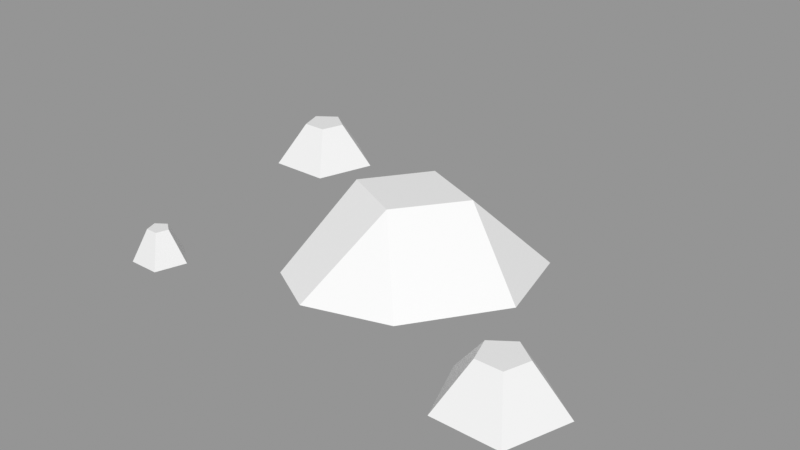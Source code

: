 # Source: Rocks_Round_s_2C_05.blend  (saved by Blender 3.0.42; exported with 4.5.12 LTS)
import bpy
from mathutils import Matrix  # noqa: F401  (used for matrix-valued properties, if any)

bpy.ops.wm.read_factory_settings(use_empty=True)
scene = bpy.context.scene
scene.name = 'Scene'

# ---- images (referenced by path relative to the original .blend; pixels are not part of the script)
import os
ASSET_DIR = os.environ.get("B2B_ASSET_DIR", "")  # directory of the original .blend (textures are referenced by path, not embedded)
HERE = os.path.dirname(os.path.abspath(__file__))  # packed textures are extracted next to this script under _unpacked/

def load_image(name, relpath, width, height, colorspace="sRGB"):
    """Load a texture the original file referenced (path relative to the .blend, or extracted next to this script)."""
    p = next((c for c in (os.path.join(HERE, relpath), os.path.join(ASSET_DIR, relpath)) if relpath and os.path.exists(c)), "")
    if p:
        img = bpy.data.images.load(p, check_existing=True)
        img.name = name
    else:  # same state as the original file: an image datablock whose file is absent (Cycles renders it pink)
        img = bpy.data.images.new(name, width, height)
        img.source = "FILE"
        img.filepath = "//" + (relpath or name)
    img.colorspace_settings.name = colorspace
    return img
img_rocks_texture_atlas_1024x1024_png = load_image('Rocks_Texture_Atlas_1024x1024.png', 'Rocks_Texture_Atlas_1024x1024.png', 1024, 1024, 'sRGB')

# ---- materials (node trees are filled in below, after node groups)
mat_rocks_090 = bpy.data.materials.new('Rocks.090')
mat_rocks_090.use_transparent_shadow = False
mat_rocks_090.diffuse_color = (1.0, 1.0, 1.0, 1.0)
mat_rocks_090.roughness = 0.69
mat_rocks_090.specular_intensity = 0.0
mat_material_080 = bpy.data.materials.new('Material.080')
mat_material_080.use_transparent_shadow = False
mat_material_080.roughness = 0.5

# ---- material node trees
mat_rocks_090.use_nodes = True; mat_rocks_090.node_tree.nodes.clear()
_N = mat_rocks_090.node_tree.nodes; _L = mat_rocks_090.node_tree.links
n0 = _N.new('ShaderNodeBsdfPrincipled'); n0.name = 'Principled BSDF'; n0.location = (10, 300)
n0.distribution = 'GGX'
n0.subsurface_method = 'RANDOM_WALK_SKIN'
n0.inputs[2].default_value = 0.69
n0.inputs[3].default_value = 1.45
n0.inputs[4].default_value = 0.0
n0.inputs[13].default_value = 0.0
n1 = _N.new('ShaderNodeOutputMaterial'); n1.name = 'Material Output'; n1.location = (300, 300)
n2 = _N.new('ShaderNodeNormalMap'); n2.name = 'Normal Map'; n2.location = (-300, -300)
n2.label = 'Normal/Map'
n3 = _N.new('ShaderNodeTexImage'); n3.name = 'Image Texture'; n3.location = (-300, 600)
n3.image = img_rocks_texture_atlas_1024x1024_png
_L.new(n0.outputs[0], n1.inputs[0])
_L.new(n2.outputs[0], n0.inputs[5])
_L.new(n3.outputs[0], n0.inputs[0])
n1.is_active_output = True
mat_material_080.use_nodes = True; mat_material_080.node_tree.nodes.clear()
_N = mat_material_080.node_tree.nodes; _L = mat_material_080.node_tree.links
n0 = _N.new('ShaderNodeBsdfPrincipled'); n0.name = 'Principled BSDF'; n0.location = (10, 300)
n0.distribution = 'GGX'
n0.subsurface_method = 'RANDOM_WALK_SKIN'
n0.inputs[3].default_value = 1.45
n0.inputs[27].default_value = (0.0, 0.0, 0.0, 1.0)
n0.inputs[28].default_value = 1.0
n1 = _N.new('ShaderNodeOutputMaterial'); n1.name = 'Material Output'; n1.location = (300, 300)
n2 = _N.new('ShaderNodeNormalMap'); n2.name = 'Normal Map'; n2.location = (-300, -300)
n2.label = 'Normal/Map'
n2.inputs[0].default_value = 0.0
_L.new(n0.outputs[0], n1.inputs[0])
_L.new(n2.outputs[0], n0.inputs[5])
n1.is_active_output = True

# ---- meshes
me_rocks_round_s_2c_05_003 = bpy.data.meshes.new('Rocks_Round_s_2C_05.003')
me_rocks_round_s_2c_05_003.from_pydata([(-0.7913, 0.08325, -0.5276), (-0.82, 0.08325, -0.4392), (-0.9129, 0.08325, -0.4392), (-0.9416, 0.08325, -0.5276), (-0.8665, 0.08325, -0.5822), (-0.6751, -0.0798, -0.5654), (-0.7482, -0.0798, -0.3404), (-0.9847, -0.0798, -0.3404), (-1.058, -0.0798, -0.5654), (-0.8665, -0.0798, -0.7044), (-0.7067, -0.07522, 0.4021), (-0.8085, -0.07522, 0.47), (-0.7652, -0.07522, 0.5834), (-0.6474, -0.07522, 0.5834), (-0.611, -0.07522, 0.4714), (-0.7063, 0.04431, 0.463), (-0.744, 0.04431, 0.4901), (-0.7295, 0.04431, 0.5342), (-0.6832, 0.04431, 0.5342), (-0.6689, 0.04431, 0.4902), (-0.02108, 0.1771, 0.0971), (-0.08956, 0.1771, -0.2463), (0.1551, 0.1771, -0.1414), (0.4243, -0.08129, -0.02293), (-0.2013, -0.08129, -0.3832), (0.0922, -0.09107, -0.466), (-0.2542, 0.1771, -0.01624), (-0.3257, -0.08129, 0.3024), (-0.4027, -0.08129, -0.09299), (0.1925, -0.08129, 0.3161), (-0.1235, -0.08129, 0.414), (0.3369, -0.09107, -0.3611), (0.6883, -0.07901, 0.2272), (0.4726, -0.07901, 0.3711), (0.5642, -0.07901, 0.6115), (0.8138, -0.07901, 0.6115), (0.891, -0.07901, 0.3741), (0.689, 0.08882, 0.3563), (0.6091, 0.08882, 0.4138), (0.64, 0.08882, 0.5072), (0.7381, 0.08882, 0.5072), (0.7683, 0.08882, 0.4139)], [], [(7, 2, 3, 8), (8, 3, 4, 9), (6, 1, 2, 7), (5, 0, 1, 6), (9, 4, 0, 5), (10, 15, 19, 14), (13, 18, 17, 12), (11, 16, 15, 10), (14, 19, 18, 13), (12, 17, 16, 11), (26, 20, 22, 21), (27, 30, 20, 26), (22, 20, 29, 23), (21, 25, 24), (23, 31, 22), (21, 22, 31, 25), (29, 20, 30), (27, 26, 28), (24, 28, 26, 21), (32, 37, 41, 36), (35, 40, 39, 34), (33, 38, 37, 32), (36, 41, 40, 35), (34, 39, 38, 33), (2, 1, 0), (39, 41, 37, 38), (17, 18, 19), (2, 0, 4, 3), (39, 40, 41), (17, 19, 15, 16), (6, 7, 8, 9), (9, 5, 6), (28, 24, 30, 27), (29, 30, 24, 25), (29, 25, 31, 23), (11, 10, 13, 12), (14, 13, 10), (33, 32, 35, 34), (36, 35, 32)])
me_rocks_round_s_2c_05_003.polygons.foreach_set('use_smooth', [True] * 39)
me_rocks_round_s_2c_05_003.polygons.foreach_set('material_index', [1, 1, 1, 1, 1, 1, 1, 1, 1, 1, 1, 1, 1, 1, 1, 1, 1, 1, 1, 1, 1, 1, 1, 1, 1, 1, 1, 1, 1, 1, 1, 1, 1, 1, 1, 1, 1, 1, 1])
_k = set([(0, 1), (0, 4), (0, 5), (1, 2), (1, 6), (2, 3), (2, 7), (3, 4), (3, 8), (4, 9), (5, 6), (5, 9), (6, 7), (7, 8), (8, 9), (10, 11), (10, 14), (10, 15), (11, 12), (11, 16), (12, 13), (12, 17), (13, 14), (13, 18), (14, 19), (15, 16), (15, 19), (16, 17), (17, 18), (18, 19), (20, 22), (20, 26), (20, 29), (20, 30), (21, 22), (21, 24), (21, 25), (21, 26), (22, 23), (22, 31), (23, 29), (23, 31), (24, 25), (24, 28), (24, 30), (25, 29), (25, 31), (26, 27), (26, 28), (27, 28), (27, 30), (29, 30), (32, 33), (32, 36), (32, 37), (33, 34), (33, 38), (34, 35), (34, 39), (35, 36), (35, 40), (36, 41), (37, 38), (37, 41), (38, 39), (39, 40), (40, 41)])
me_rocks_round_s_2c_05_003.attributes.new('sharp_edge', 'BOOLEAN', 'EDGE').data.foreach_set('value', [ (min(e.vertices), max(e.vertices)) in _k for e in me_rocks_round_s_2c_05_003.edges])
_uv = me_rocks_round_s_2c_05_003.uv_layers.new(name='UVMap')
_uv.uv.foreach_set('vector', [15.19, 2.934, 15.25, 3.175, 15.21, 3.254, 14.96, 3.239, 14.96, 3.239, 15.21, 3.254, 15.28, 3.313, 15.19, 3.547, 15.55, 3.049, 15.34, 3.184, 15.25, 3.175, 15.19, 2.934, 15.55, 3.428, 15.35, 3.27, 15.34, 3.184, 15.55, 3.049, 15.19, 3.547, 15.28, 3.313, 15.35, 3.27, 15.55, 3.428, 14.6, 3.541, 14.69, 3.285, 14.75, 3.251, 14.96, 3.428, 14.96, 3.041, 14.74, 3.189, 14.68, 3.187, 14.59, 2.941, 14.37, 3.239, 14.64, 3.238, 14.69, 3.285, 14.6, 3.541, 14.96, 3.428, 14.75, 3.251, 14.74, 3.189, 14.96, 3.041, 14.59, 2.941, 14.68, 3.187, 14.64, 3.238, 14.37, 3.239, 15.29, 2.764, 15.2, 2.665, 15.3, 2.54, 15.38, 2.657, 15.08, 2.933, 14.96, 2.804, 15.2, 2.665, 15.29, 2.764, 15.3, 2.54, 15.2, 2.665, 14.97, 2.546, 15.18, 2.328, 15.38, 2.657, 15.56, 2.49, 15.56, 2.722, 15.18, 2.328, 15.44, 2.337, 15.3, 2.54, 15.38, 2.657, 15.3, 2.54, 15.44, 2.337, 15.56, 2.49, 14.97, 2.546, 15.2, 2.665, 14.96, 2.804, 15.08, 2.933, 15.29, 2.764, 15.4, 2.928, 15.56, 2.722, 15.4, 2.928, 15.29, 2.764, 15.38, 2.657, 14.59, 2.941, 14.68, 2.702, 14.76, 2.659, 14.96, 2.825, 14.96, 2.429, 14.75, 2.567, 14.67, 2.559, 14.58, 2.328, 14.35, 2.631, 14.61, 2.631, 14.68, 2.702, 14.59, 2.941, 14.96, 2.825, 14.76, 2.659, 14.75, 2.567, 14.96, 2.429, 14.58, 2.328, 14.67, 2.559, 14.61, 2.631, 14.35, 2.631, 15.25, 3.175, 15.34, 3.184, 15.35, 3.27, 14.67, 2.559, 14.76, 2.659, 14.68, 2.702, 14.61, 2.631, 14.68, 3.187, 14.74, 3.189, 14.75, 3.251, 15.25, 3.175, 15.35, 3.27, 15.28, 3.313, 15.21, 3.254, 14.67, 2.559, 14.75, 2.567, 14.76, 2.659, 14.68, 3.187, 14.75, 3.251, 14.69, 3.285, 14.64, 3.238, 11.69, 15.07, 11.41, 15.27, 11.14, 15.07, 11.24, 14.75, 11.24, 14.75, 11.58, 14.75, 11.69, 15.07, 14.85, 15.1, 15.12, 15.1, 14.66, 15.49, 14.64, 15.32, 14.85, 15.65, 14.66, 15.49, 15.12, 15.1, 15.3, 15.25, 14.85, 15.65, 15.3, 15.25, 15.34, 15.45, 15.16, 15.65, 12.69, 15.33, 12.88, 15.09, 13.16, 15.47, 12.88, 15.56, 13.16, 15.18, 13.16, 15.47, 12.88, 15.09, 8.584, 15.37, 8.809, 15.08, 9.143, 15.54, 8.81, 15.65, 9.143, 15.19, 9.143, 15.54, 8.809, 15.08])
me_rocks_round_s_2c_05_003.materials.append(mat_rocks_090)
me_rocks_round_s_2c_05_003.materials.append(mat_material_080)
me_rocks_round_s_2c_05_003.use_remesh_fix_poles = True
me_rocks_round_s_2c_05_003.use_remesh_preserve_attributes = False
me_rocks_round_s_2c_05_003.update()
me_rocks_round_s_2c_05_003.normals_split_custom_set([tuple(v) for v in zip(*[iter([-0.8133, 0.5184, 0.2643, -0.8133, 0.5184, 0.2643, -0.8133, 0.5184, 0.2643, -0.8133, 0.5184, 0.2643, -0.5026, 0.5184, -0.6918, -0.5026, 0.5184, -0.6918, -0.5026, 0.5184, -0.6918, -0.5026, 0.5184, -0.6918, 0.0, 0.5184, 0.8551, 0.0, 0.5184, 0.8551, 0.0, 0.5184, 0.8551, 0.0, 0.5184, 0.8551, 0.8133, 0.5184, 0.2643, 0.8133, 0.5184, 0.2643, 0.8133, 0.5184, 0.2643, 0.8133, 0.5184, 0.2643, 0.5026, 0.5184, -0.6918, 0.5026, 0.5184, -0.6918, 0.5026, 0.5184, -0.6918, 0.5026, 0.5184, -0.6918, 0.5429, 0.3803, -0.7487, 0.5429, 0.3803, -0.7487, 0.5429, 0.3803, -0.7487, 0.5429, 0.3803, -0.7487, 0.0, 0.3808, 0.9246, 0.0, 0.3808, 0.9246, 0.0, 0.3808, 0.9246, 0.0, 0.3808, 0.9246, -0.5166, 0.3974, -0.7584, -0.5166, 0.3974, -0.7584, -0.5166, 0.3974, -0.7584, -0.5166, 0.3974, -0.7584, 0.8794, 0.3808, 0.2857, 0.8794, 0.3808, 0.2857, 0.8794, 0.3808, 0.2857, 0.8794, 0.3808, 0.2857, -0.8606, 0.3993, 0.316, -0.8606, 0.3993, 0.316, -0.8606, 0.3993, 0.316, -0.8606, 0.3993, 0.316, 0.0, 1.0, 0.0, 0.0, 1.0, 0.0, 0.0, 1.0, 0.0, 0.0, 1.0, 0.0, -0.2871, 0.7802, 0.5557, -0.2871, 0.7802, 0.5557, -0.2871, 0.7802, 0.5557, -0.2871, 0.7802, 0.5557, 0.5386, 0.7518, 0.3805, 0.5386, 0.7518, 0.3805, 0.5386, 0.7518, 0.3805, 0.5386, 0.7518, 0.3805, -0.2142, 0.528, -0.8218, -0.2142, 0.528, -0.8218, -0.2142, 0.528, -0.8218, 0.7233, 0.6591, -0.2061, 0.7233, 0.6591, -0.2061, 0.7233, 0.6591, -0.2061, 0.2758, 0.7141, -0.6434, 0.2758, 0.7141, -0.6434, 0.2758, 0.7141, -0.6434, 0.2758, 0.7141, -0.6434, 0.2036, 0.7255, 0.6574, 0.2036, 0.7255, 0.6574, 0.2036, 0.7255, 0.6574, -0.8753, 0.4525, 0.1704, -0.8753, 0.4525, 0.1704, -0.8753, 0.4525, 0.1704, -0.6858, 0.5449, -0.4825, -0.6858, 0.5449, -0.4825, -0.6858, 0.5449, -0.4825, -0.6858, 0.5449, -0.4825, 0.4988, 0.5272, -0.6879, 0.4988, 0.5272, -0.6879, 0.4988, 0.5272, -0.6879, 0.4988, 0.5272, -0.6879, 0.0, 0.5278, 0.8494, 0.0, 0.5278, 0.8494, 0.0, 0.5278, 0.8494, 0.0, 0.5278, 0.8494, -0.4713, 0.547, -0.6919, -0.4713, 0.547, -0.6919, -0.4713, 0.547, -0.6919, -0.4713, 0.547, -0.6919, 0.8078, 0.5278, 0.2625, 0.8078, 0.5278, 0.2625, 0.8078, 0.5278, 0.2625, 0.8078, 0.5278, 0.2625, -0.7845, 0.5492, 0.2881, -0.7845, 0.5492, 0.2881, -0.7845, 0.5492, 0.2881, -0.7845, 0.5492, 0.2881, 0.0, 1.0, 3.781e-08, 0.0, 1.0, 1.134e-07, 0.0, 1.0, 3.781e-08, 0.0, 1.0, 1.693e-08, 0.0, 1.0, 1.698e-08, 0.0, 1.0, 0.0, 0.0, 1.0, 0.0, 0.0, 1.0, -4.696e-08, 0.0, 1.0, -2.286e-07, 0.0, 1.0, -4.721e-08, 0.0, 1.0, 3.781e-08, 0.0, 1.0, 3.781e-08, 0.0, 1.0, 0.0, 0.0, 1.0, 0.0, 0.0, 1.0, 1.693e-08, 0.0, 1.0, 5.093e-08, 0.0, 1.0, 1.698e-08, 0.0, 1.0, -4.696e-08, 0.0, 1.0, -4.721e-08, 0.0, 1.0, 4.349e-08, 0.0, 1.0, 4.349e-08, 0.0, -1.0, 2.058e-08, 0.0, -1.0, 1.337e-08, 0.0, -1.0, 1.337e-08, 0.0, -1.0, 2.058e-08, 0.0, -1.0, 2.058e-08, 0.0, -1.0, 3.5e-08, 0.0, -1.0, 2.058e-08, 0.0, -1.0, 1.464e-08, 0.0, -1.0, 1.464e-08, 0.0, -1.0, 1.464e-08, 0.0, -1.0, 1.464e-08, -0.01375, -0.9999, 0.007744, -0.01375, -0.9999, 0.007744, -0.01375, -0.9999, 0.007744, -0.01375, -0.9999, 0.007744, 0.007928, -0.9998, 0.01613, 0.007928, -0.9998, 0.01613, 0.007928, -0.9998, 0.01613, 0.007928, -0.9998, 0.01613, 0.0, -1.0, 0.0, 0.0, -1.0, 2.292e-08, 0.0, -1.0, 2.35e-08, 0.0, -1.0, 0.0, 0.0, -1.0, 7.032e-08, 0.0, -1.0, 2.35e-08, 0.0, -1.0, 2.292e-08, 0.0, -1.0, 0.0, 0.0, -1.0, 1.022e-08, 0.0, -1.0, 1.047e-08, 0.0, -1.0, 0.0, 0.0, -1.0, 3.134e-08, 0.0, -1.0, 1.047e-08, 0.0, -1.0, 1.022e-08])] * 3)])

# ---- objects
ob_rocks_round_s_2c_05 = bpy.data.objects.new('Rocks_Round_s_2C_05', me_rocks_round_s_2c_05_003)

# ---- transforms, parenting, visibility, modifiers, constraints
ob_rocks_round_s_2c_05.location = (0.0, 0.0, 0.0)
ob_rocks_round_s_2c_05.rotation_euler = (1.571, -0.0, 0.0)
ob_rocks_round_s_2c_05.color = (0.8, 0.8, 0.8, 1.0)

# ---- collection membership
scene.collection.objects.link(ob_rocks_round_s_2c_05)

# ---- scene / render settings (as saved in the file)
scene.frame_start = 1; scene.frame_end = 250; scene.frame_set(1)
scene.render.engine = 'BLENDER_EEVEE_NEXT'
scene.cycles.sampling_pattern = 'TABULATED_SOBOL'
scene.cycles.use_light_tree = False
scene.view_settings.view_transform = 'Standard'
bpy.context.view_layer.update()

# ---- added for rendering (the .blend has no active camera and no usable light): camera, sun + grey world if the file has none
cam_auto = bpy.data.cameras.new('AutoCamera')
cam_auto.lens = 50.0
cam_auto.sensor_width = 36.0
cam_auto.clip_end = 1000.0
ob_auto_camera = bpy.data.objects.new('AutoCamera', cam_auto)
scene.collection.objects.link(ob_auto_camera)
ob_auto_camera.location = (2.10627, -2.58119, 1.79476)
ob_auto_camera.rotation_euler = (1.09748, -7.21219e-08, 0.694738)
scene.camera = ob_auto_camera
light_auto_sun = bpy.data.lights.new('AutoSun', 'SUN')
light_auto_sun.energy = 3.0
light_auto_sun.angle = 0.0523599
ob_auto_sun = bpy.data.objects.new('AutoSun', light_auto_sun)
scene.collection.objects.link(ob_auto_sun)
ob_auto_sun.rotation_euler = (0.872665, 0.174533, 0.523599)
if scene.world is None:
    world_auto = bpy.data.worlds.new('AutoWorld')
    world_auto.color = (0.3, 0.3, 0.3)
    scene.world = world_auto
bpy.context.view_layer.update()
